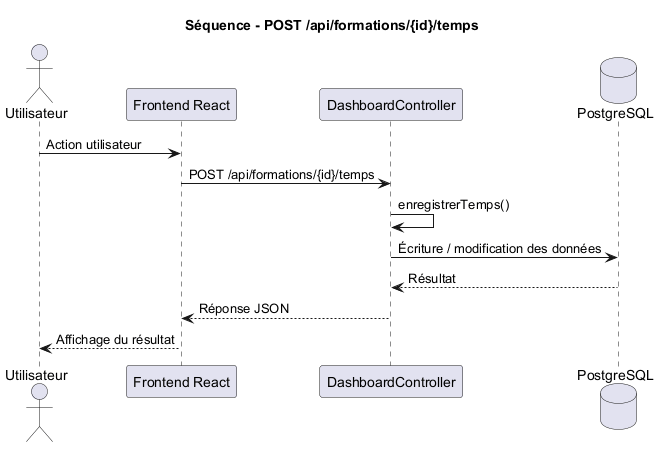

The diagram above was rendered by PlantUML. Its source (embedded in the PNG):
@startuml
title Séquence - POST /api/formations/{id}/temps

actor Utilisateur
participant "Frontend React" as Frontend
participant "DashboardController" as Controller
database "PostgreSQL" as DB

Utilisateur -> Frontend : Action utilisateur
Frontend -> Controller : POST /api/formations/{id}/temps
Controller -> Controller : enregistrerTemps()
Controller -> DB : Écriture / modification des données
DB --> Controller : Résultat
Controller --> Frontend : Réponse JSON
Frontend --> Utilisateur : Affichage du résultat

@enduml